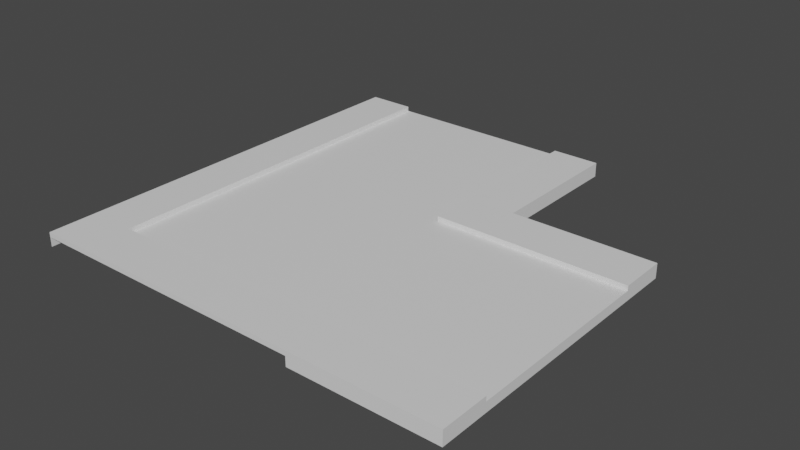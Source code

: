 # Source: junction-corner.blend  (saved by Blender 2.93.21; exported with 4.5.12 LTS)
import bpy
from mathutils import Matrix  # noqa: F401  (used for matrix-valued properties, if any)

bpy.ops.wm.read_factory_settings(use_empty=True)
scene = bpy.context.scene
scene.name = 'Scene'

# ---- collections
col_collection = bpy.data.collections.new('Collection'); scene.collection.children.link(col_collection)

# ---- materials (node trees are filled in below, after node groups)
mat_material = bpy.data.materials.new('Material')
mat_material.use_transparent_shadow = False
mat_material_002 = bpy.data.materials.new('Material.002')
mat_material_002.use_transparent_shadow = False

# ---- material node trees
mat_material.use_nodes = True; mat_material.node_tree.nodes.clear()
_N = mat_material.node_tree.nodes; _L = mat_material.node_tree.links
n0 = _N.new('ShaderNodeBsdfPrincipled'); n0.name = 'Principled BSDF'; n0.location = (10, 300)
n0.distribution = 'GGX'
n0.subsurface_method = 'BURLEY'
n0.inputs[3].default_value = 1.45
n0.inputs[27].default_value = (0.0, 0.0, 0.0, 1.0)
n0.inputs[28].default_value = 1.0
n1 = _N.new('ShaderNodeOutputMaterial'); n1.name = 'Material Output'; n1.location = (300, 300)
_L.new(n0.outputs[0], n1.inputs[0])
n1.is_active_output = True
mat_material_002.use_nodes = True; mat_material_002.node_tree.nodes.clear()
_N = mat_material_002.node_tree.nodes; _L = mat_material_002.node_tree.links
n0 = _N.new('ShaderNodeBsdfPrincipled'); n0.name = 'Principled BSDF'; n0.location = (10, 300)
n0.distribution = 'GGX'
n0.subsurface_method = 'BURLEY'
n0.inputs[3].default_value = 1.45
n0.inputs[27].default_value = (0.0, 0.0, 0.0, 1.0)
n0.inputs[28].default_value = 1.0
n1 = _N.new('ShaderNodeOutputMaterial'); n1.name = 'Material Output'; n1.location = (300, 300)
_L.new(n0.outputs[0], n1.inputs[0])
n1.is_active_output = True

# ---- world
world_world = bpy.data.worlds.new('World'); scene.world = world_world
world_world.use_nodes = True; world_world.node_tree.nodes.clear()
_N = world_world.node_tree.nodes; _L = world_world.node_tree.links
n0 = _N.new('ShaderNodeOutputWorld'); n0.name = 'World Output'; n0.location = (300, 300)
n1 = _N.new('ShaderNodeBackground'); n1.name = 'Background'; n1.location = (10, 300)
n1.inputs[0].default_value = (0.05088, 0.05088, 0.05088, 1.0)
_L.new(n1.outputs[0], n0.inputs[0])
n0.is_active_output = True
world_world.color = (0.05088, 0.05088, 0.05088)
world_world.use_sun_shadow = False
world_world.sun_shadow_jitter_overblur = 0.0

# ---- meshes
me_cube_002 = bpy.data.meshes.new('Cube.002')
me_cube_002.from_pydata([(-9.0, -18.0, 0.0), (-9.0, -18.0, 6.0), (9.0, -18.0, 0.0), (9.0, -18.0, 6.0), (-6.0, -18.0, 0.0), (6.0, -18.0, 0.0), (6.0, -18.0, 6.0), (-6.0, -18.0, 6.0), (-9.0, -18.0, 9.0), (9.0, -18.0, 9.0), (-6.0, -18.0, 9.0), (6.0, -18.0, 9.0), (-9.0, -9.0, 6.0), (-9.0, 9.0, 6.0), (-9.0, -9.0, 0.0), (-9.0, 9.0, 0.0), (9.0, -9.0, 6.0), (9.0, 9.0, 6.0), (9.0, -9.0, 0.0), (9.0, 9.0, 0.0), (-6.0, -9.0, 6.0), (-6.0, 9.0, 6.0), (6.0, -9.0, 6.0), (6.0, 9.0, 6.0), (-9.0, -9.0, 9.0), (-9.0, 9.0, 9.0), (9.0, -9.0, 9.0), (9.0, 9.0, 9.0), (-6.0, -9.0, 9.0), (-6.0, 9.0, 9.0), (6.0, -9.0, 9.0), (6.0, 9.0, 9.0), (-6.0, 9.0, 0.0), (6.0, 9.0, 0.0), (6.0, -9.0, 0.0), (-6.0, -9.0, 0.0), (18.0, 9.0, 0.0), (18.0, 9.0, 6.0), (18.0, -9.0, 0.0), (18.0, -9.0, 6.0), (18.0, -6.0, 0.0), (18.0, 6.0, 0.0), (18.0, 6.0, 6.0), (18.0, -6.0, 6.0), (18.0, 6.0, 6.0), (18.0, -6.0, 6.0), (18.0, 9.0, 6.0), (18.0, -6.0, 6.0), (18.0, -9.0, 6.0), (18.0, 6.0, 6.0), (18.0, 9.0, 9.0), (18.0, -6.0, 9.0), (18.0, -9.0, 9.0), (18.0, 6.0, 9.0), (6.0, 9.0, 0.0), (-6.0, 9.0, 0.0), (-6.0, 9.0, 6.0), (6.0, 9.0, 6.0), (-6.0, -9.0, 0.0), (6.0, -9.0, 0.0), (6.0, -9.0, 6.0), (-6.0, -9.0, 6.0), (6.0, -6.0, 6.0), (-6.0, -6.0, 6.0), (6.0, 6.0, 6.0), (-6.0, 6.0, 6.0), (6.0, 6.0, 0.0), (-6.0, 6.0, 0.0), (6.0, -6.0, 0.0), (-6.0, -6.0, 0.0), (6.0, -6.0, 6.0), (-6.0, -6.0, 6.0), (6.0, 6.0, 6.0), (-6.0, 6.0, 6.0), (-6.0, 9.0, 6.0), (6.0, 9.0, 6.0), (6.0, -9.0, 6.0), (-6.0, -9.0, 6.0), (6.0, -6.0, 6.0), (-6.0, -6.0, 6.0), (6.0, 6.0, 6.0), (-6.0, 6.0, 6.0), (-6.0, 9.0, 9.0), (6.0, 9.0, 9.0), (6.0, -9.0, 9.0), (-6.0, -9.0, 9.0), (6.0, -6.0, 9.0), (6.0, 6.0, 9.0), (-9.0, 6.03, 9.0), (-6.0, 6.03, 9.0), (-9.0, 6.03, 6.0)], [(61, 58), (77, 74)], [(0, 1, 12, 14), (3, 2, 18, 16), (4, 7, 1, 0), (2, 5, 34, 18), (4, 0, 14, 35), (34, 5, 4, 35), (2, 3, 6, 5), (5, 6, 7, 4), (20, 7, 6, 22), (1, 8, 24, 12), (9, 3, 16, 26), (24, 8, 10, 28), (30, 11, 9, 26), (10, 7, 20, 28), (6, 3, 9, 11), (1, 7, 10, 8), (6, 11, 30, 22), (19, 17, 23, 21, 13, 15, 32, 33), (14, 12, 20, 22, 16, 18, 34, 35), (23, 17, 27, 31), (25, 13, 21, 29), (20, 12, 24, 28), (26, 16, 22, 30), (54, 57, 37, 36), (40, 43, 39, 38), (42, 37, 46, 49), (39, 43, 47, 48), (36, 37, 42, 41), (41, 42, 43, 40), (43, 42, 44, 45), (62, 43, 45, 70), (76, 48, 52, 84), (64, 42, 49, 80), (60, 39, 48, 76), (80, 49, 53, 87), (48, 47, 51, 52), (49, 46, 50, 53), (47, 78, 86, 51), (52, 51, 86, 84), (53, 50, 83, 87), (43, 62, 78, 47), (62, 63, 79, 78), (37, 57, 75, 46), (57, 56, 74, 75), (61, 60, 76, 77), (65, 64, 80, 81), (46, 75, 83, 50), (63, 62, 70, 71), (45, 44, 72, 70), (70, 72, 73, 71), (41, 40, 68, 66), (66, 68, 69, 67), (36, 41, 66, 54), (54, 66, 67, 55), (42, 64, 72, 44), (64, 65, 73, 72), (40, 38, 59, 68), (68, 59, 58, 69), (38, 39, 60, 59), (55, 56, 57, 54), (77, 76, 78, 79), (74, 81, 80, 75), (87, 83, 75, 80), (86, 78, 76, 84), (88, 89, 29, 25), (90, 13, 25, 88), (12, 90, 88, 24), (82, 89, 81, 74), (85, 77, 81, 89), (88, 24, 85, 89), (83, 29, 89, 87), (29, 74, 75, 83), (87, 80, 81, 89)])
me_cube_002.polygons.foreach_set('material_index', [0, 0, 0, 0, 0, 0, 0, 0, 0, 0, 1, 1, 1, 1, 1, 1, 1, 0, 0, 0, 1, 0, 0, 0, 0, 0, 0, 0, 0, 0, 0, 0, 0, 0, 1, 1, 1, 1, 1, 1, 0, 0, 0, 0, 0, 0, 1, 0, 0, 0, 0, 0, 0, 0, 0, 0, 0, 0, 0, 0, 0, 0, 1, 1, 1, 1, 1, 0, 1, 1, 1, 1, 1])
_uv = me_cube_002.uv_layers.new(name='UVMap')
_uv.uv.foreach_set('vector', [0.375, 0.0, 0.625, 0.0, 0.625, 0.0625, 0.375, 0.0625, 0.625, 0.75, 0.375, 0.75, 0.375, 0.6875, 0.625, 0.6875, 0.375, 0.9167, 0.625, 0.9167, 0.625, 1.0, 0.375, 1.0, 0.375, 0.75, 0.2917, 0.75, 0.2917, 0.6875, 0.375, 0.6875, 0.2083, 0.75, 0.125, 0.75, 0.125, 0.6875, 0.2083, 0.6875, 0.2917, 0.6875, 0.2917, 0.75, 0.2083, 0.75, 0.2083, 0.6875, 0.375, 0.75, 0.625, 0.75, 0.625, 0.8333, 0.375, 0.8333, 0.375, 0.8333, 0.625, 0.8333, 0.625, 0.9167, 0.375, 0.9167, 0.7917, 0.6875, 0.7917, 0.75, 0.7083, 0.75, 0.7083, 0.6875, 0.625, 0.0, 0.625, 0.0, 0.625, 0.0625, 0.625, 0.0625, 0.625, 0.75, 0.625, 0.75, 0.625, 0.6875, 0.625, 0.6875, 0.875, 0.6875, 0.875, 0.75, 0.7917, 0.75, 0.7917, 0.6875, 0.7083, 0.6875, 0.7083, 0.75, 0.625, 0.75, 0.625, 0.6875, 0.7917, 0.75, 0.7917, 0.75, 0.7917, 0.6875, 0.7917, 0.6875, 0.625, 0.8333, 0.625, 0.75, 0.625, 0.75, 0.625, 0.8333, 0.625, 1.0, 0.625, 0.9167, 0.625, 0.9167, 0.625, 1.0, 0.7083, 0.75, 0.7083, 0.75, 0.7083, 0.6875, 0.7083, 0.6875, 0.375, 0.25, 0.625, 0.0, 0.625, 0.0, 0.625, 0.0, 0.625, 0.0, 0.375, 0.25, 0.375, 0.25, 0.375, 0.25, 0.375, 0.75, 0.625, 0.5, 0.625, 0.5, 0.625, 0.5, 0.625, 0.5, 0.375, 0.75, 0.375, 0.75, 0.375, 0.75, 0.625, 0.25, 0.625, 0.25, 0.625, 0.25, 0.625, 0.25, 0.625, 0.25, 0.625, 0.25, 0.625, 0.25, 0.625, 0.25, 0.625, 0.75, 0.625, 0.75, 0.625, 0.75, 0.625, 0.75, 0.625, 0.75, 0.625, 0.75, 0.625, 0.75, 0.625, 0.75, 0.375, 0.1667, 0.625, 0.1667, 0.625, 0.25, 0.375, 0.25, 0.375, 0.4167, 0.625, 0.4167, 0.625, 0.5, 0.375, 0.5, 0.625, 0.3333, 0.625, 0.25, 0.625, 0.25, 0.625, 0.3333, 0.625, 0.5, 0.625, 0.4167, 0.625, 0.4167, 0.625, 0.5, 0.375, 0.25, 0.625, 0.25, 0.625, 0.3333, 0.375, 0.3333, 0.375, 0.3333, 0.625, 0.3333, 0.625, 0.4167, 0.375, 0.4167, 0.625, 0.4167, 0.625, 0.3333, 0.625, 0.3333, 0.625, 0.4167, 0.7083, 0.5833, 0.7083, 0.5, 0.7083, 0.5, 0.7083, 0.5833, 0.625, 0.5833, 0.625, 0.5, 0.625, 0.5, 0.625, 0.5833, 0.7917, 0.5833, 0.7917, 0.5, 0.7917, 0.5, 0.7917, 0.5833, 0.625, 0.5833, 0.625, 0.5, 0.625, 0.5, 0.625, 0.5833, 0.7917, 0.5833, 0.7917, 0.5, 0.7917, 0.5, 0.7917, 0.5833, 0.625, 0.5, 0.625, 0.4167, 0.625, 0.4167, 0.625, 0.5, 0.625, 0.3333, 0.625, 0.25, 0.625, 0.25, 0.625, 0.3333, 0.7083, 0.5, 0.7083, 0.5833, 0.7083, 0.5833, 0.7083, 0.5, 0.625, 0.5, 0.7083, 0.5, 0.7083, 0.5833, 0.625, 0.5833, 0.7917, 0.5, 0.875, 0.5, 0.875, 0.5833, 0.7917, 0.5833, 0.7083, 0.5, 0.7083, 0.5833, 0.7083, 0.5833, 0.7083, 0.5, 0.7083, 0.5833, 0.7083, 0.6667, 0.7083, 0.6667, 0.7083, 0.5833, 0.625, 0.25, 0.625, 0.1667, 0.625, 0.1667, 0.625, 0.25, 0.625, 0.1667, 0.625, 0.08333, 0.625, 0.08333, 0.625, 0.1667, 0.625, 0.6667, 0.625, 0.5833, 0.625, 0.5833, 0.625, 0.6667, 0.7917, 0.6667, 0.7917, 0.5833, 0.7917, 0.5833, 0.7917, 0.6667, 0.625, 0.25, 0.625, 0.1667, 0.625, 0.1667, 0.625, 0.25, 0.7083, 0.6667, 0.7083, 0.5833, 0.7083, 0.5833, 0.7083, 0.6667, 0.7083, 0.5, 0.7917, 0.5, 0.7917, 0.5833, 0.7083, 0.5833, 0.7083, 0.5833, 0.7917, 0.5833, 0.7917, 0.6667, 0.7083, 0.6667, 0.2083, 0.5, 0.2917, 0.5, 0.2917, 0.5833, 0.2083, 0.5833, 0.2083, 0.5833, 0.2917, 0.5833, 0.2917, 0.6667, 0.2083, 0.6667, 0.125, 0.5, 0.2083, 0.5, 0.2083, 0.5833, 0.125, 0.5833, 0.125, 0.5833, 0.2083, 0.5833, 0.2083, 0.6667, 0.125, 0.6667, 0.7917, 0.5, 0.7917, 0.5833, 0.7917, 0.5833, 0.7917, 0.5, 0.7917, 0.5833, 0.7917, 0.6667, 0.7917, 0.6667, 0.7917, 0.5833, 0.2917, 0.5, 0.375, 0.5, 0.375, 0.5833, 0.2917, 0.5833, 0.2917, 0.5833, 0.375, 0.5833, 0.375, 0.6667, 0.2917, 0.6667, 0.375, 0.5, 0.625, 0.5, 0.625, 0.5833, 0.375, 0.5833, 0.375, 0.08333, 0.625, 0.08333, 0.625, 0.1667, 0.375, 0.1667, 0.625, 0.6667, 0.625, 0.5833, 0.7083, 0.5833, 0.7083, 0.6667, 0.625, 0.08333, 0.7917, 0.6667, 0.7917, 0.5833, 0.625, 0.1667, 0.7917, 0.5833, 0.875, 0.5833, 0.625, 0.1667, 0.7917, 0.5833, 0.7083, 0.5833, 0.7083, 0.5833, 0.625, 0.5833, 0.625, 0.5833, 0.875, 0.5831, 0.7917, 0.5831, 0.7917, 0.5625, 0.875, 0.5625, 0.625, 0.1669, 0.625, 0.1875, 0.625, 0.1875, 0.6662, 0.27, 0.625, 0.0625, 0.625, 0.1669, 0.6662, 0.27, 0.875, 0.6875, 0.0, 0.0, 0.0, 0.0, 0.7917, 0.6667, 0.625, 0.08333, 0.0, 0.0, 0.0, 0.0, 0.7917, 0.6667, 0.0, 0.0, 0.875, 0.5831, 0.875, 0.6875, 0.0, 0.0, 0.7917, 0.5831, 0.875, 0.5833, 0.7917, 0.5625, 0.7917, 0.5831, 0.7917, 0.5833, 0.0, 0.0, 0.0, 0.0, 0.0, 0.0, 0.0, 0.0, 0.0, 0.0, 0.0, 0.0, 0.0, 0.0, 0.0, 0.0])
me_cube_002.materials.append(mat_material)
me_cube_002.materials.append(mat_material_002)
me_cube_002.use_remesh_fix_poles = True
me_cube_002.use_remesh_preserve_attributes = False
me_cube_002.update()

# ---- objects
ob_cube_001 = bpy.data.objects.new('Cube.001', me_cube_002)

# ---- transforms, parenting, visibility, modifiers, constraints
ob_cube_001.location = (0.0, 0.0, 0.0)
ob_cube_001.rotation_euler = (0.0, -0.0, 1.571)
ob_cube_001.scale = (1.0, 1.0, 0.1)

# ---- collection membership
col_collection.objects.link(ob_cube_001)

# ---- scene / render settings (as saved in the file)
scene.frame_start = 1; scene.frame_end = 250; scene.frame_set(0)
scene.render.engine = 'BLENDER_EEVEE_NEXT'
scene.cycles.use_denoising = False
scene.cycles.samples = 128
scene.cycles.sampling_pattern = 'TABULATED_SOBOL'
scene.cycles.use_adaptive_sampling = False
scene.cycles.use_light_tree = False
scene.view_settings.view_transform = 'Filmic'
bpy.context.view_layer.update()

# ---- added for rendering (the .blend has no active camera and no usable light): camera, sun
cam_auto = bpy.data.cameras.new('AutoCamera')
cam_auto.lens = 50.0
cam_auto.sensor_width = 36.0
cam_auto.clip_end = 1000.0
ob_auto_camera = bpy.data.objects.new('AutoCamera', cam_auto)
scene.collection.objects.link(ob_auto_camera)
ob_auto_camera.location = (39.8384, -37.9061, 28.7207)
ob_auto_camera.rotation_euler = (1.09748, -7.21219e-08, 0.694738)
scene.camera = ob_auto_camera
light_auto_sun = bpy.data.lights.new('AutoSun', 'SUN')
light_auto_sun.energy = 3.0
light_auto_sun.angle = 0.0523599
ob_auto_sun = bpy.data.objects.new('AutoSun', light_auto_sun)
scene.collection.objects.link(ob_auto_sun)
ob_auto_sun.rotation_euler = (0.872665, 0.174533, 0.523599)
bpy.context.view_layer.update()
